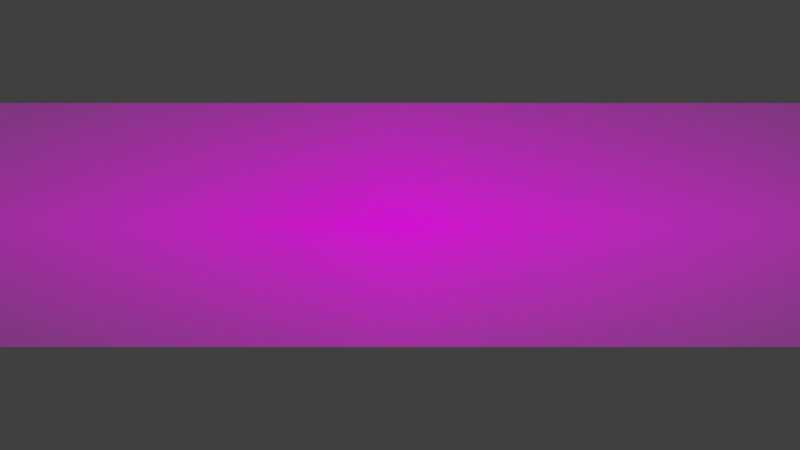 # Source: video_editing_setup_asset-management.blend  (saved by Blender 3.1.6; exported with 4.5.12 LTS)
import bpy
from mathutils import Matrix  # noqa: F401  (used for matrix-valued properties, if any)

bpy.ops.wm.read_factory_settings(use_empty=True)
scene = bpy.context.scene
scene.name = 'Scene'

# ---- collections
col_collection_1 = bpy.data.collections.new('Collection 1'); scene.collection.children.link(col_collection_1)

# ---- images (referenced by path relative to the original .blend; pixels are not part of the script)
import os
ASSET_DIR = os.environ.get("B2B_ASSET_DIR", "")  # directory of the original .blend (textures are referenced by path, not embedded)
HERE = os.path.dirname(os.path.abspath(__file__))  # packed textures are extracted next to this script under _unpacked/

def load_image(name, relpath, width, height, colorspace="sRGB"):
    """Load a texture the original file referenced (path relative to the .blend, or extracted next to this script)."""
    p = next((c for c in (os.path.join(HERE, relpath), os.path.join(ASSET_DIR, relpath)) if relpath and os.path.exists(c)), "")
    if p:
        img = bpy.data.images.load(p, check_existing=True)
        img.name = name
    else:  # same state as the original file: an image datablock whose file is absent (Cycles renders it pink)
        img = bpy.data.images.new(name, width, height)
        img.source = "FILE"
        img.filepath = "//" + (relpath or name)
    img.colorspace_settings.name = colorspace
    return img
img_imagepaste_220425_140927_png = load_image('ImagePaste-220425-140927.png', 'images_annotated/ImagePaste-220425-140927.png', 1024, 1024, 'sRGB')

# ---- materials (node trees are filled in below, after node groups)
mat_imagepaste_220425_140927 = bpy.data.materials.new('ImagePaste-220425-140927')
mat_imagepaste_220425_140927.surface_render_method = 'BLENDED'
mat_imagepaste_220425_140927.blend_method = 'BLEND'
mat_imagepaste_220425_140927.use_transparent_shadow = False

# ---- material node trees
mat_imagepaste_220425_140927.use_nodes = True; mat_imagepaste_220425_140927.node_tree.nodes.clear()
_N = mat_imagepaste_220425_140927.node_tree.nodes; _L = mat_imagepaste_220425_140927.node_tree.links
n0 = _N.new('ShaderNodeOutputMaterial'); n0.name = 'Material Output'; n0.location = (300, 300)
n1 = _N.new('ShaderNodeTexImage'); n1.name = 'Image Texture'; n1.location = (-200, 300)
n1.image = img_imagepaste_220425_140927_png
n1.extension = 'CLIP'
n2 = _N.new('ShaderNodeBsdfPrincipled'); n2.name = 'Principled BSDF'; n2.location = (0, 300)
n2.distribution = 'GGX'
n2.subsurface_method = 'RANDOM_WALK_SKIN'
n2.inputs[3].default_value = 1.45
n2.inputs[27].default_value = (0.0, 0.0, 0.0, 1.0)
n2.inputs[28].default_value = 1.0
n3 = _N.new('ShaderNodeMix'); n3.name = 'Mix'; n3.location = (-170, 180)
n3.data_type = 'RGBA'
n3.inputs[6].default_value = (1.0, 1.0, 1.0, 1.0)
_L.new(n1.outputs[0], n2.inputs[0])
_L.new(n1.outputs[1], n2.inputs[4])
_L.new(n2.outputs[0], n0.inputs[0])
_L.new(n1.outputs[0], n3.inputs[7])
_L.new(n3.outputs[2], n2.inputs[14])
n0.is_active_output = True

# ---- world
world_world = bpy.data.worlds.new('World'); scene.world = world_world
world_world.use_nodes = True; world_world.node_tree.nodes.clear()
_N = world_world.node_tree.nodes; _L = world_world.node_tree.links
n0 = _N.new('ShaderNodeOutputWorld'); n0.name = 'World Output'; n0.location = (300, 300)
n1 = _N.new('ShaderNodeBackground'); n1.name = 'Background'; n1.location = (10, 300)
n1.inputs[0].default_value = (0.05088, 0.05088, 0.05088, 1.0)
_L.new(n1.outputs[0], n0.inputs[0])
n0.is_active_output = True
world_world.color = (0.05088, 0.05088, 0.05088)
world_world.use_sun_shadow = False
world_world.sun_shadow_jitter_overblur = 0.0

# ---- cameras
cam_camera = bpy.data.cameras.new('Camera')
cam_camera.clip_end = 100.0
cam_camera.ortho_scale = 7.314

# ---- meshes
me_imagepaste_220425_140927 = bpy.data.meshes.new('ImagePaste-220425-140927')
me_imagepaste_220425_140927.from_pydata([(-1.646, -0.5, 0.0), (1.646, -0.5, 0.0), (-1.646, 0.5, 0.0), (1.646, 0.5, 0.0)], [], [(0, 1, 3, 2)])
_uv = me_imagepaste_220425_140927.uv_layers.new(name='UVMap')
_uv.uv.foreach_set('vector', [0.0, 0.0, 1.0, 0.0, 1.0, 1.0, 0.0, 1.0])
me_imagepaste_220425_140927.materials.append(mat_imagepaste_220425_140927)
me_imagepaste_220425_140927.use_remesh_fix_poles = True
me_imagepaste_220425_140927.use_remesh_preserve_attributes = False
me_imagepaste_220425_140927.update()

# ---- objects
ob_camera = bpy.data.objects.new('Camera', cam_camera)
ob_imagepaste_220425_140927 = bpy.data.objects.new('ImagePaste-220425-140927', me_imagepaste_220425_140927)

# ---- transforms, parenting, visibility, modifiers, constraints
ob_camera.location = (0.0, 0.0, 4.554)
ob_camera.lock_rotations_4d = False
ob_camera.empty_display_type = 'ARROWS'
ob_camera.color = (0.0, 0.0, 0.0, 0.0)
ob_camera.display_type = 'WIRE'
ob_camera.lineart.crease_threshold = 0.0
ob_imagepaste_220425_140927.location = (0.0, 0.0, 0.0)

# ---- collection membership
col_collection_1.objects.link(ob_camera)
col_collection_1.objects.link(ob_imagepaste_220425_140927)

# ---- scene / render settings (as saved in the file)
scene.camera = ob_camera
scene.frame_start = 1; scene.frame_end = 250; scene.frame_set(51)
scene.render.engine = 'BLENDER_EEVEE_NEXT'
scene.render.image_settings.file_format = 'FFMPEG'
scene.render.image_settings.color_mode = 'RGB'
scene.cycles.sampling_pattern = 'TABULATED_SOBOL'
scene.cycles.use_light_tree = False
scene.view_settings.view_transform = 'Standard'
bpy.context.view_layer.update()

# ---- added for rendering (the .blend has no usable light): sun
light_auto_sun = bpy.data.lights.new('AutoSun', 'SUN')
light_auto_sun.energy = 3.0
light_auto_sun.angle = 0.0523599
ob_auto_sun = bpy.data.objects.new('AutoSun', light_auto_sun)
scene.collection.objects.link(ob_auto_sun)
ob_auto_sun.rotation_euler = (0.872665, 0.174533, 0.523599)
bpy.context.view_layer.update()
